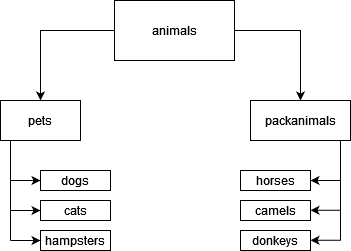

The diagram above was exported from draw.io. Its source (the exported page's mxGraphModel, read from the mxfile embedded in the PNG):
<mxGraphModel dx="988" dy="530" grid="1" gridSize="10" guides="1" tooltips="1" connect="1" arrows="1" fold="1" page="1" pageScale="1" pageWidth="827" pageHeight="1169" math="0" shadow="0">
  <root>
    <mxCell id="0" />
    <mxCell id="1" parent="0" />
    <mxCell id="JKtUgjhTvopgyNT15Vze-1" value="animals" style="rounded=0;whiteSpace=wrap;html=1;" vertex="1" parent="1">
      <mxGeometry x="354" y="40" width="120" height="60" as="geometry" />
    </mxCell>
    <mxCell id="JKtUgjhTvopgyNT15Vze-2" value="pets" style="rounded=0;whiteSpace=wrap;html=1;" vertex="1" parent="1">
      <mxGeometry x="240" y="140" width="80" height="40" as="geometry" />
    </mxCell>
    <mxCell id="JKtUgjhTvopgyNT15Vze-3" value="packanimals" style="rounded=0;whiteSpace=wrap;html=1;" vertex="1" parent="1">
      <mxGeometry x="490" y="140" width="100" height="40" as="geometry" />
    </mxCell>
    <mxCell id="JKtUgjhTvopgyNT15Vze-4" value="" style="endArrow=classic;html=1;rounded=0;exitX=0;exitY=0.5;exitDx=0;exitDy=0;entryX=0.5;entryY=0;entryDx=0;entryDy=0;" edge="1" parent="1" source="JKtUgjhTvopgyNT15Vze-1" target="JKtUgjhTvopgyNT15Vze-2">
      <mxGeometry width="50" height="50" relative="1" as="geometry">
        <mxPoint x="410" y="250" as="sourcePoint" />
        <mxPoint x="280" y="80" as="targetPoint" />
        <Array as="points">
          <mxPoint x="280" y="70" />
        </Array>
      </mxGeometry>
    </mxCell>
    <mxCell id="JKtUgjhTvopgyNT15Vze-5" value="" style="endArrow=classic;html=1;rounded=0;exitX=1;exitY=0.5;exitDx=0;exitDy=0;entryX=0.5;entryY=0;entryDx=0;entryDy=0;" edge="1" parent="1" source="JKtUgjhTvopgyNT15Vze-1" target="JKtUgjhTvopgyNT15Vze-3">
      <mxGeometry width="50" height="50" relative="1" as="geometry">
        <mxPoint x="510" y="60" as="sourcePoint" />
        <mxPoint x="536" y="140" as="targetPoint" />
        <Array as="points">
          <mxPoint x="540" y="70" />
        </Array>
      </mxGeometry>
    </mxCell>
    <mxCell id="JKtUgjhTvopgyNT15Vze-7" value="dogs" style="rounded=0;whiteSpace=wrap;html=1;" vertex="1" parent="1">
      <mxGeometry x="280" y="210" width="70" height="20" as="geometry" />
    </mxCell>
    <mxCell id="JKtUgjhTvopgyNT15Vze-10" value="" style="endArrow=none;html=1;rounded=0;" edge="1" parent="1">
      <mxGeometry width="50" height="50" relative="1" as="geometry">
        <mxPoint x="250" y="280" as="sourcePoint" />
        <mxPoint x="250" y="180" as="targetPoint" />
      </mxGeometry>
    </mxCell>
    <mxCell id="JKtUgjhTvopgyNT15Vze-11" value="" style="endArrow=classic;html=1;rounded=0;entryX=0;entryY=0.5;entryDx=0;entryDy=0;" edge="1" parent="1" target="JKtUgjhTvopgyNT15Vze-7">
      <mxGeometry width="50" height="50" relative="1" as="geometry">
        <mxPoint x="250" y="220" as="sourcePoint" />
        <mxPoint x="460" y="200" as="targetPoint" />
      </mxGeometry>
    </mxCell>
    <mxCell id="JKtUgjhTvopgyNT15Vze-12" value="cats" style="rounded=0;whiteSpace=wrap;html=1;" vertex="1" parent="1">
      <mxGeometry x="280" y="240" width="70" height="20" as="geometry" />
    </mxCell>
    <mxCell id="JKtUgjhTvopgyNT15Vze-13" value="" style="endArrow=classic;html=1;rounded=0;entryX=0;entryY=0.5;entryDx=0;entryDy=0;" edge="1" parent="1" target="JKtUgjhTvopgyNT15Vze-12">
      <mxGeometry width="50" height="50" relative="1" as="geometry">
        <mxPoint x="250" y="250" as="sourcePoint" />
        <mxPoint x="460" y="230" as="targetPoint" />
      </mxGeometry>
    </mxCell>
    <mxCell id="JKtUgjhTvopgyNT15Vze-14" value="hampsters" style="rounded=0;whiteSpace=wrap;html=1;" vertex="1" parent="1">
      <mxGeometry x="280" y="270" width="70" height="20" as="geometry" />
    </mxCell>
    <mxCell id="JKtUgjhTvopgyNT15Vze-15" value="" style="endArrow=classic;html=1;rounded=0;entryX=0;entryY=0.5;entryDx=0;entryDy=0;" edge="1" parent="1" target="JKtUgjhTvopgyNT15Vze-14">
      <mxGeometry width="50" height="50" relative="1" as="geometry">
        <mxPoint x="250" y="280" as="sourcePoint" />
        <mxPoint x="460" y="260" as="targetPoint" />
      </mxGeometry>
    </mxCell>
    <mxCell id="JKtUgjhTvopgyNT15Vze-22" value="" style="endArrow=none;html=1;rounded=0;" edge="1" parent="1">
      <mxGeometry width="50" height="50" relative="1" as="geometry">
        <mxPoint x="580" y="280" as="sourcePoint" />
        <mxPoint x="580" y="180" as="targetPoint" />
      </mxGeometry>
    </mxCell>
    <mxCell id="JKtUgjhTvopgyNT15Vze-31" style="edgeStyle=orthogonalEdgeStyle;rounded=0;orthogonalLoop=1;jettySize=auto;html=1;exitX=1;exitY=0.5;exitDx=0;exitDy=0;" edge="1" parent="1" source="JKtUgjhTvopgyNT15Vze-26">
      <mxGeometry relative="1" as="geometry">
        <mxPoint x="550.0952380952381" y="220" as="targetPoint" />
      </mxGeometry>
    </mxCell>
    <mxCell id="JKtUgjhTvopgyNT15Vze-26" value="horses" style="rounded=0;whiteSpace=wrap;html=1;" vertex="1" parent="1">
      <mxGeometry x="480" y="210" width="70" height="20" as="geometry" />
    </mxCell>
    <mxCell id="JKtUgjhTvopgyNT15Vze-28" value="camels" style="rounded=0;whiteSpace=wrap;html=1;" vertex="1" parent="1">
      <mxGeometry x="480" y="240" width="70" height="20" as="geometry" />
    </mxCell>
    <mxCell id="JKtUgjhTvopgyNT15Vze-29" value="donkeys" style="rounded=0;whiteSpace=wrap;html=1;" vertex="1" parent="1">
      <mxGeometry x="480" y="270" width="70" height="20" as="geometry" />
    </mxCell>
    <mxCell id="JKtUgjhTvopgyNT15Vze-33" value="" style="endArrow=classic;html=1;rounded=0;entryX=1;entryY=0.5;entryDx=0;entryDy=0;" edge="1" parent="1" target="JKtUgjhTvopgyNT15Vze-26">
      <mxGeometry width="50" height="50" relative="1" as="geometry">
        <mxPoint x="580" y="220" as="sourcePoint" />
        <mxPoint x="460" y="200" as="targetPoint" />
      </mxGeometry>
    </mxCell>
    <mxCell id="JKtUgjhTvopgyNT15Vze-34" value="" style="endArrow=classic;html=1;rounded=0;entryX=1;entryY=0.5;entryDx=0;entryDy=0;" edge="1" parent="1">
      <mxGeometry width="50" height="50" relative="1" as="geometry">
        <mxPoint x="580" y="249.76" as="sourcePoint" />
        <mxPoint x="550" y="249.76" as="targetPoint" />
      </mxGeometry>
    </mxCell>
    <mxCell id="JKtUgjhTvopgyNT15Vze-35" value="" style="endArrow=classic;html=1;rounded=0;entryX=1;entryY=0.5;entryDx=0;entryDy=0;" edge="1" parent="1">
      <mxGeometry width="50" height="50" relative="1" as="geometry">
        <mxPoint x="580" y="279.76" as="sourcePoint" />
        <mxPoint x="550" y="279.76" as="targetPoint" />
      </mxGeometry>
    </mxCell>
  </root>
</mxGraphModel>